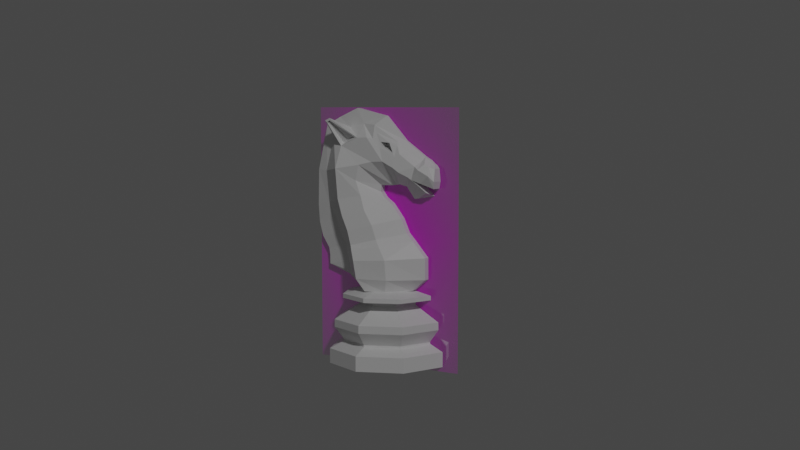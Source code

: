 # Source: Knight.blend  (saved by Blender 2.83.19; exported with 4.5.12 LTS)
import bpy
from mathutils import Matrix  # noqa: F401  (used for matrix-valued properties, if any)

bpy.ops.wm.read_factory_settings(use_empty=True)
scene = bpy.context.scene
scene.name = 'Scene'

# ---- collections
col_collection = bpy.data.collections.new('Collection'); scene.collection.children.link(col_collection)

# ---- images (referenced by path relative to the original .blend; pixels are not part of the script)
import os
ASSET_DIR = os.environ.get("B2B_ASSET_DIR", "")  # directory of the original .blend (textures are referenced by path, not embedded)
HERE = os.path.dirname(os.path.abspath(__file__))  # packed textures are extracted next to this script under _unpacked/

def load_image(name, relpath, width, height, colorspace="sRGB"):
    """Load a texture the original file referenced (path relative to the .blend, or extracted next to this script)."""
    p = next((c for c in (os.path.join(HERE, relpath), os.path.join(ASSET_DIR, relpath)) if relpath and os.path.exists(c)), "")
    if p:
        img = bpy.data.images.load(p, check_existing=True)
        img.name = name
    else:  # same state as the original file: an image datablock whose file is absent (Cycles renders it pink)
        img = bpy.data.images.new(name, width, height)
        img.source = "FILE"
        img.filepath = "//" + (relpath or name)
    img.colorspace_settings.name = colorspace
    return img
img_knight_png = load_image('knight.png', 'knight.png', 1024, 1024, 'sRGB')

# ---- materials (node trees are filled in below, after node groups)
mat_material_002 = bpy.data.materials.new('Material.002')
mat_material_002.use_transparent_shadow = False
mat_knight = bpy.data.materials.new('knight')
mat_knight.surface_render_method = 'BLENDED'
mat_knight.blend_method = 'BLEND'
mat_knight.use_transparent_shadow = False
mat_material_001 = bpy.data.materials.new('Material.001')
mat_material_001.use_transparent_shadow = False
mat_material_001.diffuse_color = (0.8, 0.8, 0.8, 0.5)

# ---- material node trees
mat_material_002.use_nodes = True; mat_material_002.node_tree.nodes.clear()
_N = mat_material_002.node_tree.nodes; _L = mat_material_002.node_tree.links
n0 = _N.new('ShaderNodeBsdfPrincipled'); n0.name = 'Principled BSDF'; n0.location = (10, 300)
n0.distribution = 'GGX'
n0.subsurface_method = 'BURLEY'
n0.inputs[3].default_value = 1.45
n0.inputs[27].default_value = (0.0, 0.0, 0.0, 1.0)
n0.inputs[28].default_value = 1.0
n1 = _N.new('ShaderNodeOutputMaterial'); n1.name = 'Material Output'; n1.location = (300, 300)
_L.new(n0.outputs[0], n1.inputs[0])
n1.is_active_output = True
mat_knight.use_nodes = True; mat_knight.node_tree.nodes.clear()
_N = mat_knight.node_tree.nodes; _L = mat_knight.node_tree.links
n0 = _N.new('ShaderNodeOutputMaterial'); n0.name = 'Material Output'; n0.location = (300, 300)
n1 = _N.new('ShaderNodeTexImage'); n1.name = 'Image Texture'; n1.location = (-200, 300)
n1.image = img_knight_png
n1.extension = 'CLIP'
n2 = _N.new('ShaderNodeBsdfPrincipled'); n2.name = 'Principled BSDF'; n2.location = (0, 300)
n2.distribution = 'GGX'
n2.subsurface_method = 'BURLEY'
n2.inputs[3].default_value = 1.45
n2.inputs[27].default_value = (0.0, 0.0, 0.0, 1.0)
n2.inputs[28].default_value = 1.0
_L.new(n1.outputs[0], n2.inputs[0])
_L.new(n1.outputs[1], n2.inputs[4])
_L.new(n2.outputs[0], n0.inputs[0])
n0.is_active_output = True
mat_material_001.use_nodes = True; mat_material_001.node_tree.nodes.clear()
_N = mat_material_001.node_tree.nodes; _L = mat_material_001.node_tree.links
n0 = _N.new('ShaderNodeBsdfPrincipled'); n0.name = 'Principled BSDF'; n0.location = (10, 300)
n0.distribution = 'GGX'
n0.subsurface_method = 'BURLEY'
n0.inputs[3].default_value = 1.45
n0.inputs[27].default_value = (0.0, 0.0, 0.0, 1.0)
n0.inputs[28].default_value = 1.0
n1 = _N.new('ShaderNodeOutputMaterial'); n1.name = 'Material Output'; n1.location = (300, 300)
_L.new(n0.outputs[0], n1.inputs[0])
n1.is_active_output = True

# ---- world
world_world = bpy.data.worlds.new('World'); scene.world = world_world
world_world.use_nodes = True; world_world.node_tree.nodes.clear()
_N = world_world.node_tree.nodes; _L = world_world.node_tree.links
n0 = _N.new('ShaderNodeOutputWorld'); n0.name = 'World Output'; n0.location = (300, 300)
n1 = _N.new('ShaderNodeBackground'); n1.name = 'Background'; n1.location = (10, 300)
n1.inputs[0].default_value = (0.05088, 0.05088, 0.05088, 1.0)
_L.new(n1.outputs[0], n0.inputs[0])
n0.is_active_output = True
world_world.color = (0.05088, 0.05088, 0.05088)
world_world.use_sun_shadow = False
world_world.sun_shadow_jitter_overblur = 0.0

# ---- cameras
cam_camera = bpy.data.cameras.new('Camera')
cam_camera.clip_end = 100.0
cam_camera.ortho_scale = 7.314

# ---- lights
light_light = bpy.data.lights.new('Light', 'POINT')
light_light.transmission_factor = 0.0
light_light.energy = 100.0
light_light.shadow_soft_size = 0.1
light_light.shadow_maximum_resolution = 0.006
light_light.use_absolute_resolution = True

# ---- meshes
me_cylinder = bpy.data.meshes.new('Cylinder')
me_cylinder.from_pydata([(9.965e-10, -0.01498, 0.003815), (9.965e-10, -0.01498, 0.0001852), (2.306e-09, 0.01498, 0.003815), (2.306e-09, 0.01498, 0.0001852), (0.01059, 0.01059, 0.003815), (0.01059, 0.01059, 0.0001852), (0.01498, 3.713e-09, 0.003815), (0.01498, 3.713e-09, 0.0001852), (0.01059, -0.01059, 0.003815), (0.01059, -0.01059, 0.0001852), (0.01375, 3.759e-09, 0.01092), (2.474e-09, 0.01375, 0.01092), (0.009725, 0.009725, 0.01092), (0.009725, -0.009725, 0.01092), (1.271e-09, -0.01375, 0.01092), (1.163e-09, -0.01156, 0.005443), (2.174e-09, 0.01156, 0.005443), (0.008174, 0.008174, 0.005443), (0.01156, 3.725e-09, 0.005443), (0.008174, -0.008174, 0.005443), (1.215e-09, -0.01378, 0.009056), (2.42e-09, 0.01378, 0.009056), (0.009746, 0.009746, 0.009056), (0.01378, 3.744e-09, 0.009056), (0.009746, -0.009746, 0.009056), (1.591e-09, -0.007417, 0.01526), (2.239e-09, 0.007417, 0.01526), (0.005244, 0.005244, 0.01526), (0.007417, 3.665e-09, 0.01526), (0.005244, -0.005244, 0.01526), (1.391e-09, -0.01167, 0.01716), (2.411e-09, 0.01167, 0.01716), (0.008253, 0.008253, 0.01716), (0.01167, 3.805e-09, 0.01716), (0.008253, -0.008253, 0.01716), (1.544e-09, -0.007237, 0.01811), (2.177e-09, 0.007237, 0.01811), (0.005118, 0.005118, 0.01811), (0.007237, 3.709e-09, 0.01811), (0.005118, -0.005118, 0.01811), (0.008254, -0.008254, 0.01611), (0.01167, 3.701e-09, 0.01611), (0.008254, 0.008254, 0.01611), (2.411e-09, 0.01167, 0.01611), (1.39e-09, -0.01167, 0.01611), (1.542e-09, -0.00736, 0.01459), (0.005205, -0.005205, 0.01459), (0.00736, 3.681e-09, 0.01459), (0.005205, 0.005205, 0.01459), (2.186e-09, 0.00736, 0.01459), (1.166e-09, -0.01143, 0.005883), (0.008082, -0.008082, 0.005883), (0.01143, 3.733e-09, 0.005883), (0.008082, 0.008082, 0.005883), (2.166e-09, 0.01143, 0.005883)], [], [(2, 3, 5, 4), (4, 5, 7, 6), (6, 7, 9, 8), (8, 9, 1, 0), (8, 0, 15, 19), (23, 24, 13, 10), (6, 18, 17, 4), (8, 19, 18, 6), (4, 17, 16, 2), (21, 22, 12, 11), (22, 23, 10, 12), (24, 20, 14, 13), (51, 50, 20, 24), (53, 52, 23, 22), (52, 51, 24, 23), (54, 53, 22, 21), (41, 40, 34, 33), (46, 45, 25, 29), (48, 47, 28, 27), (47, 46, 29, 28), (49, 48, 27, 26), (43, 42, 32, 31), (40, 44, 30, 34), (42, 41, 33, 32), (5, 3, 1, 9, 7), (33, 34, 39, 38), (31, 32, 37, 36), (34, 30, 35, 39), (32, 33, 38, 37), (11, 12, 48, 49), (12, 10, 47, 48), (13, 14, 45, 46), (10, 13, 46, 47), (27, 28, 41, 42), (29, 25, 44, 40), (26, 27, 42, 43), (28, 29, 40, 41), (16, 17, 53, 54), (18, 19, 51, 52), (17, 18, 52, 53), (19, 15, 50, 51), (36, 37, 38, 39, 35)])
_k = {(36, 37): 0.89804, (37, 38): 0.89804, (38, 39): 0.89804, (35, 39): 0.89804}
me_cylinder.attributes.new('crease_edge', 'FLOAT', 'EDGE').data.foreach_set('value', [_k.get((min(e.vertices), max(e.vertices)), 0.0) for e in me_cylinder.edges])
_uv = me_cylinder.uv_layers.new(name='UVMap')
_uv.uv.foreach_set('vector', [0.5, 0.5, 0.5, 1.0, 0.375, 1.0, 0.375, 0.5, 0.375, 0.5, 0.375, 1.0, 0.25, 1.0, 0.25, 0.5, 0.25, 0.5, 0.25, 1.0, 0.125, 1.0, 0.125, 0.5, 0.125, 0.5, 0.125, 1.0, 0.0, 1.0, 0.0, 0.5, 0.125, 0.5, 0.0, 0.5, 0.0, 0.5, 0.125, 0.5, 0.25, 0.5, 0.125, 0.5, 0.1232, 0.5, 0.2503, 0.5, 0.25, 0.5, 0.25, 0.5, 0.375, 0.5, 0.375, 0.5, 0.125, 0.5, 0.125, 0.5, 0.25, 0.5, 0.25, 0.5, 0.375, 0.5, 0.375, 0.5, 0.5, 0.5, 0.5, 0.5, 0.5, 0.5, 0.375, 0.5, 0.3715, 0.5, 0.5051, 0.5, 0.375, 0.5, 0.25, 0.5, 0.2503, 0.5, 0.3715, 0.5, 0.125, 0.5, 0.0, 0.5, 0.009434, 0.5, 0.1232, 0.5, 0.1254, 0.5, -0.00129, 0.5, 0.0, 0.5, 0.125, 0.5, 0.3706, 0.5, 0.25, 0.5, 0.25, 0.5, 0.375, 0.5, 0.25, 0.5, 0.1254, 0.5, 0.125, 0.5, 0.25, 0.5, 0.5, 0.5, 0.3706, 0.5, 0.375, 0.5, 0.5, 0.5, 0.25, 0.5, 0.125, 0.5, 0.125, 0.5, 0.25, 0.5, 0.1202, 0.5, 0.0147, 0.5, 0.0, 0.5, 0.125, 0.5, 0.3712, 0.5, 0.25, 0.5, 0.25, 0.5, 0.375, 0.5, 0.25, 0.5, 0.1202, 0.5, 0.125, 0.5, 0.25, 0.5, 0.5126, 0.5, 0.3712, 0.5, 0.375, 0.5, 0.5, 0.5, 0.5, 0.5, 0.375, 0.5, 0.375, 0.5, 0.5, 0.5, 0.125, 0.5, 0.0, 0.5, 0.0, 0.5, 0.125, 0.5, 0.375, 0.5, 0.25, 0.5, 0.25, 0.5, 0.375, 0.5, 0.375, 1.0, 0.5, 1.0, 0.0, 1.0, 0.125, 1.0, 0.25, 1.0, 0.25, 0.5, 0.125, 0.5, 0.125, 0.5, 0.25, 0.5, 0.5, 0.5, 0.375, 0.5, 0.375, 0.5, 0.5, 0.5, 0.125, 0.5, 0.0, 0.5, 0.0, 0.5, 0.125, 0.5, 0.375, 0.5, 0.25, 0.5, 0.25, 0.5, 0.375, 0.5, 0.5051, 0.5, 0.3715, 0.5, 0.3712, 0.5, 0.5126, 0.5, 0.3715, 0.5, 0.2503, 0.5, 0.25, 0.5, 0.3712, 0.5, 0.1232, 0.5, 0.009434, 0.5, 0.0147, 0.5, 0.1202, 0.5, 0.2503, 0.5, 0.1232, 0.5, 0.1202, 0.5, 0.25, 0.5, 0.375, 0.5, 0.25, 0.5, 0.25, 0.5, 0.375, 0.5, 0.125, 0.5, 0.0, 0.5, 0.0, 0.5, 0.125, 0.5, 0.5, 0.5, 0.375, 0.5, 0.375, 0.5, 0.5, 0.5, 0.25, 0.5, 0.125, 0.5, 0.125, 0.5, 0.25, 0.5, 0.5, 0.5, 0.375, 0.5, 0.3706, 0.5, 0.5, 0.5, 0.25, 0.5, 0.125, 0.5, 0.1254, 0.5, 0.25, 0.5, 0.375, 0.5, 0.25, 0.5, 0.25, 0.5, 0.3706, 0.5, 0.125, 0.5, 0.0, 0.5, -0.00129, 0.5, 0.1254, 0.5, 0.5, 0.5, 0.375, 0.5, 0.25, 0.5, 0.125, 0.5, 0.0, 0.5])
me_cylinder.materials.append(mat_material_002)
me_cylinder.use_remesh_fix_poles = True
me_cylinder.use_remesh_preserve_attributes = False
me_cylinder.use_mirror_vertex_groups = False
me_cylinder.update()
me_knight = bpy.data.meshes.new('knight')
me_knight.from_pydata([(-0.02647, -0.04207, 0.0), (0.02647, -0.04207, 0.0), (-0.02647, 0.04207, 0.0), (0.02647, 0.04207, 0.0)], [], [(0, 1, 3, 2)])
_uv = me_knight.uv_layers.new(name='UVMap')
_uv.uv.foreach_set('vector', [0.0, 0.0, 1.0, 0.0, 1.0, 1.0, 0.0, 1.0])
me_knight.materials.append(mat_knight)
me_knight.use_remesh_fix_poles = True
me_knight.use_remesh_preserve_attributes = False
me_knight.use_mirror_vertex_groups = False
me_knight.update()
me_cylinder_002 = bpy.data.meshes.new('Cylinder.002')
me_cylinder_002.from_pydata([(2.602e-18, -0.007237, 0.01811), (2.602e-18, 0.007237, 0.01811), (0.0015, -0.001561, 0.04175), (2.602e-18, 0.01093, 0.02109), (0.0015, -0.02015, 0.04671), (2.602e-18, -0.01101, 0.02109), (0.0015, -0.02034, 0.03787), (2.602e-18, -0.01685, 0.02311), (0.0015, -0.0005226, 0.04038), (2.602e-18, 0.0109, 0.02636), (2.602e-18, 0.005778, 0.03202), (0.0015, -0.02001, 0.0335), (2.602e-18, -0.01716, 0.02713), (2.602e-18, 0.007456, 0.03024), (2.602e-18, -0.01686, 0.02518), (0.0015, 0.001468, 0.03897), (2.602e-18, 0.004201, 0.03546), (0.0015, -0.01903, 0.02999), (2.602e-18, -0.01903, 0.02999), (2.602e-18, 0.001468, 0.03897), (0.0015, 0.004201, 0.03546), (2.602e-18, -0.02001, 0.0335), (2.602e-18, -0.0005226, 0.04038), (0.0015, -0.01686, 0.02518), (2.602e-18, -0.02034, 0.03787), (0.0015, 0.007456, 0.03024), (2.602e-18, -0.02015, 0.04671), (2.602e-18, -0.001561, 0.04175), (0.0015, -0.01716, 0.02713), (2.602e-18, 0.001762, 0.04349), (0.0015, 0.005778, 0.03202), (2.602e-18, -0.01395, 0.05983), (0.0015, 0.0109, 0.02636), (2.602e-18, -0.001433, 0.04338), (2.602e-18, -0.01747, 0.05784), (2.602e-18, 0.003745, 0.0438), (0.0015, -0.01685, 0.02311), (0.0, 0.00512, 0.05426), (2.602e-18, 0.002988, 0.04365), (0.0, -0.0003893, 0.06012), (2.602e-18, 0.00587, 0.04329), (2.602e-18, 0.01063, 0.05045), (2.602e-18, 0.004436, 0.04364), (0.0, 0.008252, 0.0521), (0.0, 0.006297, 0.04266), (0.0, 0.01199, 0.04971), (0.0015, -0.01101, 0.02109), (0.0015, 0.01093, 0.02109), (0.0015, -0.007237, 0.01811), (0.0015, 0.007237, 0.01811), (0.0015, 0.001762, 0.04349), (0.0008514, -0.01395, 0.05983), (0.0015, -0.001433, 0.04338), (0.0015, -0.01747, 0.05784), (0.0015, 0.003745, 0.0438), (0.0008514, 0.00512, 0.05426), (0.0015, 0.002988, 0.04365), (0.0008514, -0.0003893, 0.06012), (0.0015, 0.00587, 0.04329), (0.0008514, 0.01063, 0.05045), (0.0015, 0.004436, 0.04364), (0.0008514, 0.008252, 0.0521), (0.0015, 0.006297, 0.04266), (0.0008514, 0.01199, 0.04971), (0.004556, 0.003743, 0.04781), (0.002867, -0.002013, 0.05618), (0.005303, -0.005633, 0.04836), (0.004556, -0.002467, 0.04912), (0.006758, -0.01145, 0.04738), (0.005303, -0.006464, 0.04454), (0.005303, -0.005037, 0.04095), (0.006758, -0.01076, 0.03995), (0.005471, -0.003923, 0.03745), (0.006925, -0.009407, 0.0359), (0.005471, -0.001764, 0.03394), (0.006925, -0.007832, 0.03239), (0.00767, -0.006165, 0.02776), (0.006215, 0.0007034, 0.02901), (0.003663, 0.008313, 0.04507), (0.004148, 0.01036, 0.04753), (0.003608, 0.006555, 0.05002), (0.004556, 0.00527, 0.0468), (0.005471, -0.0005068, 0.0305), (0.006925, -0.006899, 0.02895), (0.008631, -0.004988, 0.02541), (0.007177, 0.003026, 0.02589), (0.004127, 0.00754, 0.04573), (0.003599, 0.009238, 0.04821), (0.006215, 0.002494, 0.01811), (0.00767, -0.002331, 0.01811), (0.007177, 0.00344, 0.02109), (0.008631, -0.004174, 0.02109), (0.002693, 0.003773, 0.05317), (0.004556, 0.0007191, 0.04929), (0.0015, 0.00239, 0.04357), (0.0008514, -0.008819, 0.062), (0.0, -0.008819, 0.062), (2.602e-18, 0.00239, 0.04357), (0.004556, -0.0008346, 0.04921), (0.003991, -0.004115, 0.05494), (0.002162, 0.00374, 0.05396), (0.001608, -0.01036, 0.05733), (0.002133, -0.01652, 0.03842), (0.002133, -0.01471, 0.0347), (0.002133, -0.01343, 0.03119), (0.002835, 0.01141, 0.04878), (0.002133, -0.01164, 0.02804), (0.001757, 0.0101, 0.04947), (0.002133, -0.004784, 0.01811), (0.002133, -0.007591, 0.02109), (0.00189, -0.01527, 0.05509), (0.002133, -0.01151, 0.02647), (0.002162, 0.006549, 0.05165), (0.002133, -0.01092, 0.02426), (0.002479, -0.002762, 0.05795), (0.002133, -0.01738, 0.04649), (0.001608, -0.006467, 0.05827), (0.0, 0.01141, 0.04878), (0.0, 0.01036, 0.04753), (0.0, 0.008313, 0.04507), (0.005593, -0.01516, 0.05899), (0.005559, -0.01395, 0.05956), (0.003511, -0.01137, 0.05326), (0.004067, -0.007446, 0.05489), (0.006107, -0.01432, 0.0586), (0.005963, -0.01358, 0.05897), (0.004106, -0.01153, 0.05284), (0.003991, -0.006768, 0.05484), (0.006113, -0.01476, 0.05883), (0.006005, -0.01349, 0.05939), (0.003031, -0.01141, 0.05345), (0.003586, -0.007485, 0.05508), (0.005626, -0.01436, 0.05879), (0.005483, -0.01361, 0.05916), (0.003105, -0.01011, 0.05447), (0.005351, -0.01465, 0.05919), (0.002178, 0.01394, 0.04779), (0.0008516, 0.01331, 0.0486), (0.0, 0.01331, 0.0486), (0.002702, 0.01392, 0.04307), (0.003188, 0.01423, 0.04477), (0.0, 0.01394, 0.04779), (0.0, 0.01423, 0.04477), (0.0, 0.01392, 0.04307), (0.001233, 0.00884, 0.04054), (0.0, 0.00884, 0.04054), (0.002635, 0.01184, 0.04208), (0.0, 0.01266, 0.04123), (0.0, 0.007655, 0.04044), (0.001014, 0.007655, 0.04044), (0.003663, 0.0101, 0.04388), (0.0, 0.0101, 0.04388), (0.002835, 0.01266, 0.04814), (0.004149, 0.01318, 0.04611), (0.0, 0.01318, 0.04611), (0.0, 0.01078, 0.0443), (0.0, 0.01297, 0.04758), (0.0008515, 0.01278, 0.04894), (0.0, 0.01278, 0.04894), (0.003663, 0.01078, 0.0443), (0.003028, 0.001813, 0.05371), (0.00368, 0.003168, 0.05136), (0.003578, 0.004988, 0.05109), (0.003506, -1.301e-05, 0.05287), (0.003302, -0.0004269, 0.05392), (0.003609, -0.00255, 0.05459), (0.002693, 0.003773, 0.05317), (0.003923, 0.003796, 0.05039), (0.003751, -0.0005026, 0.05245), (0.002867, -0.002013, 0.05618), (0.0004774, 0.001734, 0.0535), (0.001129, 0.003089, 0.05115), (0.000955, -9.205e-05, 0.05266), (0.0007512, -0.000506, 0.05371)], [], [(5, 46, 36, 7), (31, 34, 53, 51), (24, 21, 11, 6), (113, 84, 76, 111), (27, 33, 52, 2), (108, 109, 46, 48), (21, 18, 17, 11), (4, 53, 34, 26), (86, 58, 62, 78), (3, 47, 49, 1), (16, 19, 15, 20), (100, 112, 61, 55), (112, 107, 59, 61), (69, 2, 52, 66), (9, 32, 47, 3), (39, 57, 55, 37), (66, 52, 50, 67), (24, 6, 4, 26), (116, 114, 57, 95), (14, 23, 28, 12), (110, 115, 68, 126), (114, 100, 55, 57), (72, 15, 8, 70), (102, 115, 4, 6), (74, 20, 15, 72), (97, 94, 50, 29), (82, 30, 20, 74), (111, 106, 28, 23), (7, 36, 23, 14), (27, 2, 8, 22), (84, 85, 77, 76), (43, 61, 59, 41), (40, 44, 62, 58), (45, 41, 59, 63), (10, 16, 20, 30), (40, 58, 60, 42), (19, 22, 8, 15), (18, 12, 28, 17), (37, 55, 61, 43), (10, 30, 25, 13), (35, 54, 56, 38), (96, 95, 57, 39), (42, 60, 54, 35), (33, 29, 50, 52), (0, 48, 46, 5), (89, 108, 48, 0, 1, 49, 88), (90, 85, 84, 91), (25, 30, 82, 77), (77, 82, 83, 76), (106, 83, 75, 104), (83, 82, 74, 75), (104, 75, 73, 103), (75, 74, 72, 73), (8, 2, 69, 70), (70, 69, 68, 71), (103, 73, 71, 102), (73, 72, 70, 71), (56, 54, 64, 93), (166, 162, 80, 112, 100), (94, 56, 93, 98), (166, 169, 65, 92), (110, 126, 128, 120), (126, 66, 67, 127), (68, 69, 66, 126), (60, 58, 86, 81), (81, 86, 87, 80), (54, 60, 81, 64), (93, 64, 167, 168), (107, 87, 79, 105), (87, 86, 78, 79), (85, 32, 25, 77), (49, 47, 90, 88), (88, 90, 91, 89), (113, 109, 91, 84), (47, 32, 85, 90), (67, 98, 99, 127), (50, 94, 98, 67), (31, 51, 95, 96), (38, 56, 94, 97), (101, 116, 95, 51), (13, 25, 32, 9), (127, 99, 116, 101), (36, 46, 109, 113), (59, 107, 105, 63), (53, 110, 101, 51), (11, 103, 102, 6), (17, 104, 103, 11), (28, 106, 104, 17), (76, 83, 106, 111), (71, 68, 115, 102), (99, 165, 169, 114, 116), (53, 4, 115, 110), (98, 93, 168, 165, 99), (80, 87, 107, 112), (169, 166, 100, 114), (89, 91, 109, 108), (36, 113, 111, 23), (154, 156, 141, 142), (155, 154, 142, 143), (152, 153, 140, 136), (149, 148, 145, 144), (0, 5, 7, 14, 12, 18, 21, 24, 26, 34, 31, 96, 39, 37, 43, 41, 45, 117, 118, 119, 44, 40, 42, 35, 38, 97, 29, 33, 27, 22, 19, 16, 10, 13, 9, 3, 1), (120, 128, 129, 121), (101, 110, 120, 121), (127, 101, 121, 129), (124, 122, 130, 132), (123, 122, 126, 127), (124, 125, 129, 128), (122, 124, 128, 126), (125, 123, 127, 129), (134, 135, 132, 130), (122, 123, 131, 134, 130), (123, 125, 133, 131), (125, 124, 132, 135, 133), (131, 133, 135, 134), (136, 141, 138, 137), (140, 142, 141, 136), (139, 143, 142, 140), (158, 157, 137, 138), (159, 155, 143, 139), (153, 159, 139, 140), (156, 158, 138, 141), (157, 152, 136, 137), (145, 147, 146, 144), (150, 149, 144, 146), (151, 150, 146, 147), (148, 151, 147, 145), (44, 119, 151, 148), (119, 78, 150, 151), (78, 62, 149, 150), (62, 44, 148, 149), (63, 105, 152, 157), (117, 45, 158, 156), (79, 78, 159, 153), (78, 119, 155, 159), (45, 63, 157, 158), (105, 79, 153, 152), (119, 118, 154, 155), (118, 117, 156, 154), (166, 167, 162), (168, 169, 165), (163, 161, 171, 172), (64, 81, 80, 162, 167), (160, 161, 167, 166), (163, 164, 169, 168), (161, 163, 168, 167), (164, 160, 166, 169), (172, 171, 170, 173), (161, 160, 170, 171), (160, 164, 173, 170), (164, 163, 172, 173)])
_k = {(55, 100): 0.89804, (51, 101): 0.89804, (6, 102): 0.89804, (11, 103): 0.89804, (17, 104): 0.89804, (63, 105): 0.89804, (28, 106): 0.89804, (59, 107): 0.89804, (48, 108): 0.89804, (46, 109): 0.89804, (54, 64): 0.89804, (50, 67): 0.89804, (67, 127): 0.89804, (8, 70): 0.89804, (70, 71): 0.89804, (15, 72): 0.89804, (72, 73): 0.89804, (20, 74): 0.89804, (74, 75): 0.89804, (62, 78): 0.89804, (78, 79): 0.89804, (30, 82): 0.89804, (82, 83): 0.89804, (58, 86): 0.89804, (86, 87): 0.89804, (49, 88): 0.89804, (88, 89): 0.89804, (47, 90): 0.89804, (90, 91): 0.89804, (4, 115): 0.89804, (2, 69): 0.89804, (68, 69): 0.89804, (101, 127): 0.89804, (71, 102): 0.89804, (73, 103): 0.89804, (75, 104): 0.89804, (79, 105): 0.89804, (83, 106): 0.89804, (87, 107): 0.89804, (89, 108): 0.89804, (91, 109): 0.89804, (68, 115): 0.89804, (121, 129): 0.89804, (136, 137): 0.89804, (139, 140): 0.89804, (136, 140): 0.89804, (144, 146): 0.89804, (162, 167): 0.89804, (64, 167): 0.89804, (100, 166): 0.89804}
me_cylinder_002.attributes.new('crease_edge', 'FLOAT', 'EDGE').data.foreach_set('value', [_k.get((min(e.vertices), max(e.vertices)), 0.0) for e in me_cylinder_002.edges])
_uv = me_cylinder_002.uv_layers.new(name='UVMap')
_uv.uv.foreach_set('vector', [0.0, 0.5, 0.0, 0.5, 0.0, 0.5, 0.0, 0.5, 0.0, 0.5, 0.0, 0.5, 0.0, 0.5, 0.0, 0.5, 0.0, 0.5, 0.0, 0.5, 0.0, 0.5, 0.0, 0.5, 0.08475, 0.5, 0.1695, 0.5, 0.1694, 0.5, 0.08472, 0.5, 0.5, 0.5, 0.5, 0.5, 0.5, 0.5, 0.5, 0.5, 0.08468, 0.5, 0.08494, 0.5, 0.0, 0.5, 0.0, 0.5, 0.0, 0.5, 0.0, 0.5, 0.0, 0.5, 0.0, 0.5, 0.0, 0.5, 0.0, 0.5, 0.0, 0.5, 0.0, 0.5, 0.3361, 0.5, 0.5, 0.5, 0.5, 0.5, 0.3362, 0.5, 0.5, 0.5, 0.5, 0.5, 0.5, 0.5, 0.5, 0.5, 0.5, 0.5, 0.5, 0.5, 0.5, 0.5, 0.5, 0.5, 0.08475, 0.5, 0.08475, 0.5, 0.0, 0.5, 0.0, 0.5, 0.08475, 0.5, 0.08471, 0.5, 0.0, 0.5, 0.0, 0.5, 0.3362, 0.5, 0.5, 0.5, 0.5, 0.5, 0.336, 0.5, 0.5, 0.5, 0.5, 0.5, 0.5, 0.5, 0.5, 0.5, 0.0, 0.5, 0.0, 0.5, 0.0, 0.5, 0.0, 0.5, 0.336, 0.5, 0.5, 0.5, 0.5, 0.5, 0.3362, 0.5, 0.0, 0.5, 0.0, 0.5, 0.0, 0.5, 0.0, 0.5, 0.08475, 0.5, 0.08476, 0.5, 0.0, 0.5, -2.84e-05, 0.5, 0.0, 0.5, 0.0, 0.5, 0.0, 0.5, 0.0, 0.5, 0.0847, 0.5, 0.08472, 0.5, 0.1694, 0.5, 0.1694, 0.5, 0.08476, 0.5, 0.08475, 0.5, 0.0, 0.5, 0.0, 0.5, 0.3361, 0.5, 0.5, 0.5, 0.5, 0.5, 0.3361, 0.5, 0.08473, 0.5, 0.08472, 0.5, 0.0, 0.5, 0.0, 0.5, 0.3361, 0.5, 0.5, 0.5, 0.5, 0.5, 0.3361, 0.5, 0.5, 0.5, 0.5, 0.5, 0.5, 0.5, 0.5, 0.5, 0.3361, 0.5, 0.5, 0.5, 0.5, 0.5, 0.3361, 0.5, 0.08472, 0.5, 0.08474, 0.5, 0.0, 0.5, 0.0, 0.5, 0.0, 0.5, 0.0, 0.5, 0.0, 0.5, 0.0, 0.5, 0.5, 0.5, 0.5, 0.5, 0.5, 0.5, 0.5, 0.5, 0.1695, 0.5, 0.3362, 0.5, 0.3361, 0.5, 0.1694, 0.5, 0.0, 0.5, 0.0, 0.5, 0.0, 0.5, 0.0, 0.5, 0.5, 0.5, 0.5, 0.5, 0.5, 0.5, 0.5, 0.5, 0.0, 0.5, 0.0, 0.5, 0.0, 0.5, 0.0, 0.5, 0.5, 0.5, 0.5, 0.5, 0.5, 0.5, 0.5, 0.5, 0.5, 0.5, 0.5, 0.5, 0.5, 0.5, 0.5, 0.5, 0.5, 0.5, 0.5, 0.5, 0.5, 0.5, 0.5, 0.5, 0.0, 0.5, 0.0, 0.5, 0.0, 0.5, 0.0, 0.5, 0.0, 0.5, 0.0, 0.5, 0.0, 0.5, 0.0, 0.5, 0.5, 0.5, 0.5, 0.5, 0.5, 0.5, 0.5, 0.5, 0.5, 0.5, 0.5, 0.5, 0.5, 0.5, 0.5, 0.5, -2.84e-05, 0.5, -2.84e-05, 0.5, 0.0, 0.5, 0.0, 0.5, 0.5, 0.5, 0.5, 0.5, 0.5, 0.5, 0.5, 0.5, 0.5, 0.5, 0.5, 0.5, 0.5, 0.5, 0.5, 0.5, 0.0, 0.5, 0.0, 0.5, 0.0, 0.5, 0.0, 0.5, 0.1694, 0.5, 0.08468, 0.5, 0.0, 0.5, 0.0, 0.5, 0.5, 0.5, 0.5, 0.5, 0.3359, 0.5, 0.3363, 0.5, 0.3362, 0.5, 0.1695, 0.5, 0.1699, 0.5, 0.5, 0.5, 0.5, 0.5, 0.3361, 0.5, 0.3361, 0.5, 0.3361, 0.5, 0.3361, 0.5, 0.1695, 0.5, 0.1694, 0.5, 0.08474, 0.5, 0.1695, 0.5, 0.1695, 0.5, 0.08474, 0.5, 0.1695, 0.5, 0.3361, 0.5, 0.3361, 0.5, 0.1695, 0.5, 0.08474, 0.5, 0.1695, 0.5, 0.1695, 0.5, 0.08473, 0.5, 0.1695, 0.5, 0.3361, 0.5, 0.3361, 0.5, 0.1695, 0.5, 0.5, 0.5, 0.5, 0.5, 0.336, 0.5, 0.3361, 0.5, 0.3361, 0.5, 0.336, 0.5, 0.1694, 0.5, 0.1695, 0.5, 0.08473, 0.5, 0.1695, 0.5, 0.1695, 0.5, 0.08473, 0.5, 0.1695, 0.5, 0.3361, 0.5, 0.3361, 0.5, 0.1695, 0.5, 0.5, 0.5, 0.5, 0.5, 0.3362, 0.5, 0.3362, 0.5, 0.117, 0.5, 0.1695, 0.5, 0.1695, 0.5, 0.08475, 0.5, 0.08475, 0.5, 0.5, 0.5, 0.5, 0.5, 0.3362, 0.5, 0.3362, 0.5, 0.117, 0.5, 0.1358, 0.5, 0.1358, 0.5, 0.117, 0.5, 0.0847, 0.5, 0.1694, 0.5, 0.1694, 0.5, 0.0847, 0.5, 0.1694, 0.5, 0.336, 0.5, 0.3362, 0.5, 0.1695, 0.5, 0.1694, 0.5, 0.3362, 0.5, 0.336, 0.5, 0.1694, 0.5, 0.5, 0.5, 0.5, 0.5, 0.3361, 0.5, 0.3362, 0.5, 0.3362, 0.5, 0.3361, 0.5, 0.1694, 0.5, 0.1695, 0.5, 0.5, 0.5, 0.5, 0.5, 0.3362, 0.5, 0.3362, 0.5, 0.3362, 0.5, 0.3362, 0.5, 0.2308, 0.5, 0.244, 0.5, 0.08471, 0.5, 0.1694, 0.5, 0.1696, 0.5, 0.08479, 0.5, 0.1694, 0.5, 0.3361, 0.5, 0.3362, 0.5, 0.1696, 0.5, 0.3362, 0.5, 0.5, 0.5, 0.5, 0.5, 0.3361, 0.5, 0.5, 0.5, 0.5, 0.5, 0.3363, 0.5, 0.3359, 0.5, 0.3359, 0.5, 0.3363, 0.5, 0.1699, 0.5, 0.1694, 0.5, 0.08475, 0.5, 0.08494, 0.5, 0.1699, 0.5, 0.1695, 0.5, 0.5, 0.5, 0.5, 0.5, 0.3362, 0.5, 0.3363, 0.5, 0.3362, 0.5, 0.3362, 0.5, 0.1695, 0.5, 0.1695, 0.5, 0.5, 0.5, 0.5, 0.5, 0.3362, 0.5, 0.3362, 0.5, 0.0, 0.5, 0.0, 0.5, -2.84e-05, 0.5, -2.84e-05, 0.5, 0.5, 0.5, 0.5, 0.5, 0.5, 0.5, 0.5, 0.5, 0.08476, 0.5, 0.08475, 0.5, -2.84e-05, 0.5, 0.0, 0.5, 0.5, 0.5, 0.5, 0.5, 0.5, 0.5, 0.5, 0.5, 0.1695, 0.5, 0.1695, 0.5, 0.08475, 0.5, 0.08476, 0.5, 0.0, 0.5, 0.0, 0.5, 0.08494, 0.5, 0.08475, 0.5, 0.0, 0.5, 0.08471, 0.5, 0.08479, 0.5, 0.0, 0.5, 0.0, 0.5, 0.0847, 0.5, 0.08476, 0.5, 0.0, 0.5, 0.0, 0.5, 0.08473, 0.5, 0.08473, 0.5, 0.0, 0.5, 0.0, 0.5, 0.08474, 0.5, 0.08473, 0.5, 0.0, 0.5, 0.0, 0.5, 0.08474, 0.5, 0.08474, 0.5, 0.0, 0.5, 0.1694, 0.5, 0.1695, 0.5, 0.08474, 0.5, 0.08472, 0.5, 0.1695, 0.5, 0.1694, 0.5, 0.08472, 0.5, 0.08473, 0.5, 0.1695, 0.5, 0.1807, 0.5, 0.1358, 0.5, 0.08476, 0.5, 0.08475, 0.5, 0.0, 0.5, 0.0, 0.5, 0.08472, 0.5, 0.0847, 0.5, 0.3362, 0.5, 0.3362, 0.5, 0.244, 0.5, 0.1807, 0.5, 0.1695, 0.5, 0.1695, 0.5, 0.1694, 0.5, 0.08471, 0.5, 0.08475, 0.5, 0.1358, 0.5, 0.117, 0.5, 0.08475, 0.5, 0.08476, 0.5, 0.1694, 0.5, 0.1699, 0.5, 0.08494, 0.5, 0.08468, 0.5, 0.0, 0.5, 0.08475, 0.5, 0.08472, 0.5, 0.0, 0.5, 0.0, 0.0, 0.0, 0.001311, 0.0, 0.0, 0.0, 0.0, -2.729e-07, -4.061e-07, 0.0, 0.0, 0.0, 0.0, 0.0, 0.0, 0.08473, 0.5, 0.1702, 0.5, 0.1696, 0.5, 0.08479, 0.5, 0.5, 0.5, 0.5, 0.5, 0.5, 0.5, 0.5, 0.5, 0.0, 0.5, 0.0, 0.5, 0.0, 0.5, 0.0, 0.5, 0.0, 0.5, 0.0, 0.5, 0.0, 0.5, 0.0, 0.5, 0.0, 0.5, 0.0, 0.5, 0.0, 0.5, -2.84e-05, 0.5, 0.0, 0.5, 0.0, 0.5, 0.0, 0.5, 0.0, 0.5, 0.0, 0.5, 0.0, 0.0, 0.0, 0.0, 0.0, 0.0, 0.5, 0.5, 0.5, 0.5, 0.5, 0.5, 0.5, 0.5, 0.5, 0.5, 0.5, 0.5, 0.5, 0.5, 0.5, 0.5, 0.5, 0.5, 0.5, 0.5, 0.5, 0.5, 0.5, 0.5, 0.5, 0.5, 0.5, 0.5, 0.5, 0.5, 0.5, 0.5, 0.5, 0.5, 0.0847, 0.5, 0.1694, 0.5, 0.1695, 0.5, 0.08476, 0.5, 0.08476, 0.5, 0.0847, 0.5, 0.0847, 0.5, 0.08476, 0.5, 0.1695, 0.5, 0.08476, 0.5, 0.08476, 0.5, 0.1695, 0.5, 0.1694, 0.5, 0.1694, 0.5, 0.1694, 0.5, 0.1694, 0.5, 0.1695, 0.5, 0.1694, 0.5, 0.1694, 0.5, 0.1695, 0.5, 0.1694, 0.5, 0.1695, 0.5, 0.1695, 0.5, 0.1694, 0.5, 0.1694, 0.5, 0.1694, 0.5, 0.1694, 0.5, 0.1694, 0.5, 0.1695, 0.5, 0.1695, 0.5, 0.1695, 0.5, 0.1695, 0.5, 0.1695, 0.5, 0.1695, 0.5, 0.1694, 0.5, 0.1694, 0.5, 0.1694, 0.5, 0.1695, 0.5, 0.1695, 0.5, 0.1695, 0.5, 0.1694, 0.5, 0.1695, 0.5, 0.1695, 0.5, 0.1695, 0.5, 0.1695, 0.5, 0.1695, 0.5, 0.1694, 0.5, 0.1694, 0.5, 0.1695, 0.5, 0.1695, 0.5, 0.1695, 0.5, 0.1695, 0.5, 0.1695, 0.5, 0.1695, 0.5, 0.08479, 0.5, 0.0, 0.0, 0.0, 0.5, 0.0, 0.5, 0.1696, 0.5, 0.0, 0.0, 0.0, 0.0, 0.08479, 0.5, 0.3362, 0.5, 0.0, 0.0, 0.0, 0.0, 0.1696, 0.5, 0.0, 0.4965, 0.000549, 0.5, 0.0, 0.5, 0.0, 0.5, 0.3352, 0.5, -2.729e-07, -4.061e-07, 0.0, 0.0, 0.3362, 0.5, 0.1702, 0.5, 0.3352, 0.5, 0.3362, 0.5, 0.1696, 0.5, 0.0, 0.001311, 0.0, 0.4965, 0.0, 0.5, 0.0, 0.0, 0.000549, 0.5, 0.08473, 0.5, 0.08479, 0.5, 0.0, 0.5, 0.5, 0.5, 0.0, 0.0, 0.2922, 0.4345, 0.5, 0.5, 0.3362, 0.5, 0.5, 0.5, 0.5, 0.5, 0.2922, 0.4345, 0.0, 0.0, 0.3362, 0.5, 0.2922, 0.4345, 0.0, 0.0, 0.5, 0.5, 0.0, 0.0, 0.0, 0.0, 0.5, 0.5, 0.5, 0.5, 0.0, 0.0, 0.0, 0.0, 0.5, 0.5, 0.0, 0.0, 0.3362, 0.5, 0.3362, 0.5, 0.0, 0.0, 0.3362, 0.5, 0.5, 0.5, 0.5, 0.5, 0.3362, 0.5, 0.5, 0.5, 0.5, 0.5, 0.5, 0.5, 0.5, 0.5, 0.0, 0.5, 0.08479, 0.5, 0.08473, 0.5, 0.000549, 0.5, 0.0, 0.0, 0.0, 0.5, 0.0, 0.4965, 0.0, 0.001311, 0.1696, 0.5, 0.3362, 0.5, 0.3352, 0.5, 0.1702, 0.5, 0.3362, 0.5, 0.0, 0.0, -2.729e-07, -4.061e-07, 0.3352, 0.5, 0.0, 0.5, 0.0, 0.5, 0.000549, 0.5, 0.0, 0.4965, 0.08479, 0.5, 0.1696, 0.5, 0.1702, 0.5, 0.08473, 0.5, 0.0, 0.0, 0.0, 0.0, 0.0, 0.0, -2.729e-07, -4.061e-07, 0.0, 0.0, 0.0, 0.0, 0.0, 0.001311, 0.0, 0.0, 0.117, 0.5, 0.2233, 0.5, 0.1695, 0.5, 0.244, 0.5, 0.134, 0.5, 0.1807, 0.5, 0.2164, 0.5, 0.2064, 0.5, 0.2064, 0.5, 0.2164, 0.5, 0.3362, 0.5, 0.3362, 0.5, 0.1695, 0.5, 0.1695, 0.5, 0.2308, 0.5, 0.1556, 0.5, 0.2064, 0.5, 0.2308, 0.5, 0.117, 0.5, 0.2164, 0.5, 0.1861, 0.5, 0.1358, 0.5, 0.244, 0.5, 0.2064, 0.5, 0.2164, 0.5, 0.244, 0.5, 0.2308, 0.5, 0.1861, 0.5, 0.1556, 0.5, 0.117, 0.5, 0.1358, 0.5, 0.2164, 0.5, 0.2064, 0.5, 0.1556, 0.5, 0.1861, 0.5, 0.2064, 0.5, 0.1556, 0.5, 0.1556, 0.5, 0.2064, 0.5, 0.1556, 0.5, 0.1861, 0.5, 0.1861, 0.5, 0.1556, 0.5, 0.1861, 0.5, 0.2164, 0.5, 0.2164, 0.5, 0.1861, 0.5])
me_cylinder_002.materials.append(mat_material_001)
me_cylinder_002.use_remesh_fix_poles = True
me_cylinder_002.use_remesh_preserve_attributes = False
me_cylinder_002.use_mirror_vertex_groups = False
me_cylinder_002.update()

# ---- objects
ob_light = bpy.data.objects.new('Light', light_light)
ob_camera = bpy.data.objects.new('Camera', cam_camera)
ob_piecebase = bpy.data.objects.new('PieceBase', me_cylinder)
ob_knightreference = bpy.data.objects.new('KnightReference', me_knight)
ob_mirrorempty = bpy.data.objects.new('MirrorEmpty', None)
ob_knight = bpy.data.objects.new('Knight', me_cylinder_002)

# ---- transforms, parenting, visibility, modifiers, constraints
ob_light.location = (1.74, 1.91, 2.058)
ob_light.rotation_euler = (0.6503, 0.05522, 1.866)
ob_light.lock_rotations_4d = False
ob_light.empty_display_type = 'ARROWS'
ob_light.color = (0.0, 0.0, 0.0, 0.0)
ob_light.lineart.crease_threshold = 0.0
ob_camera.location = (0.3019, 0.1945, 0.08294)
ob_camera.rotation_euler = (1.465, -4.873e-06, 2.134)
ob_camera.lock_rotations_4d = False
ob_camera.empty_display_type = 'ARROWS'
ob_camera.color = (0.0, 0.0, 0.0, 0.0)
ob_camera.display_type = 'WIRE'
ob_camera.lineart.crease_threshold = 0.0
ob_piecebase.location = (0.0, 0.0, 0.0)
ob_piecebase.scale = (1.333, 1.333, 1.333)
ob_piecebase.lineart.crease_threshold = 0.0
_m = ob_piecebase.modifiers.new('Mirror', 'MIRROR')
_m.mirror_object = ob_mirrorempty
ob_knightreference.location = (0.0, -0.0009511, 0.04078)
ob_knightreference.rotation_euler = (1.571, 0.0, 1.571)
ob_knightreference.hide_select = True
ob_knightreference.show_in_front = True
ob_knightreference.lineart.crease_threshold = 0.0
ob_mirrorempty.location = (0.0, 0.0, 0.0)
ob_mirrorempty.empty_display_type = 'CIRCLE'
ob_mirrorempty.lineart.crease_threshold = 0.0
ob_knight.location = (0.0, 0.0, 0.0)
ob_knight.scale = (1.333, 1.333, 1.333)
ob_knight.color = (1.0, 1.0, 1.0, 0.4)
ob_knight.lineart.crease_threshold = 0.0
_m = ob_knight.modifiers.new('Mirror', 'MIRROR')
_m.use_clip = True
_m.mirror_object = ob_mirrorempty

# ---- collection membership
col_collection.objects.link(ob_light)
col_collection.objects.link(ob_camera)
col_collection.objects.link(ob_piecebase)
col_collection.objects.link(ob_knightreference)
col_collection.objects.link(ob_mirrorempty)
col_collection.objects.link(ob_knight)

# ---- scene / render settings (as saved in the file)
scene.camera = ob_camera
scene.frame_start = 1; scene.frame_end = 250; scene.frame_set(1)
scene.render.engine = 'BLENDER_EEVEE_NEXT'
scene.cycles.use_denoising = False
scene.cycles.samples = 128
scene.cycles.sampling_pattern = 'TABULATED_SOBOL'
scene.cycles.use_adaptive_sampling = False
scene.cycles.use_light_tree = False
scene.view_settings.view_transform = 'Filmic'
bpy.context.view_layer.update()
